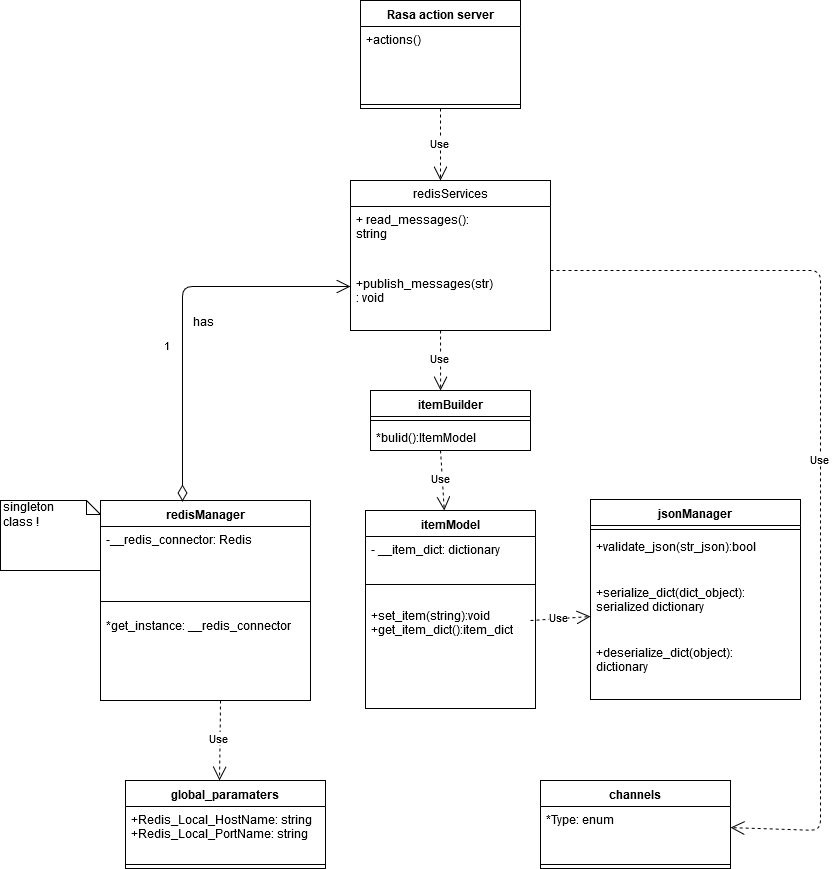

The diagram above was exported from draw.io. Its source (the exported page's mxGraphModel, read from the mxfile embedded in the PNG):
<mxGraphModel dx="1858" dy="907" grid="1" gridSize="10" guides="1" tooltips="1" connect="1" arrows="1" fold="1" page="1" pageScale="1" pageWidth="850" pageHeight="1100" background="#ffffff" math="0" shadow="0">
  <root>
    <mxCell id="0" />
    <mxCell id="1" parent="0" />
    <mxCell id="aszK1Voby3b6dDmrSq46-1" value="global_paramaters" style="swimlane;fontStyle=1;align=center;verticalAlign=top;childLayout=stackLayout;horizontal=1;startSize=26;horizontalStack=0;resizeParent=1;resizeParentMax=0;resizeLast=0;collapsible=1;marginBottom=0;" parent="1" vertex="1">
      <mxGeometry x="125" y="1000" width="200" height="88" as="geometry" />
    </mxCell>
    <mxCell id="aszK1Voby3b6dDmrSq46-2" value="+Redis_Local_HostName: string&#10;+Redis_Local_PortName: string&#10;" style="text;strokeColor=none;fillColor=none;align=left;verticalAlign=top;spacingLeft=4;spacingRight=4;overflow=hidden;rotatable=0;points=[[0,0.5],[1,0.5]];portConstraint=eastwest;" parent="aszK1Voby3b6dDmrSq46-1" vertex="1">
      <mxGeometry y="26" width="200" height="54" as="geometry" />
    </mxCell>
    <mxCell id="aszK1Voby3b6dDmrSq46-3" value="" style="line;strokeWidth=1;fillColor=none;align=left;verticalAlign=middle;spacingTop=-1;spacingLeft=3;spacingRight=3;rotatable=0;labelPosition=right;points=[];portConstraint=eastwest;" parent="aszK1Voby3b6dDmrSq46-1" vertex="1">
      <mxGeometry y="80" width="200" height="8" as="geometry" />
    </mxCell>
    <mxCell id="aszK1Voby3b6dDmrSq46-9" value="channels" style="swimlane;fontStyle=1;align=center;verticalAlign=top;childLayout=stackLayout;horizontal=1;startSize=26;horizontalStack=0;resizeParent=1;resizeParentMax=0;resizeLast=0;collapsible=1;marginBottom=0;" parent="1" vertex="1">
      <mxGeometry x="540" y="1000" width="190" height="88" as="geometry" />
    </mxCell>
    <mxCell id="aszK1Voby3b6dDmrSq46-10" value="*Type: enum" style="text;strokeColor=none;fillColor=none;align=left;verticalAlign=top;spacingLeft=4;spacingRight=4;overflow=hidden;rotatable=0;points=[[0,0.5],[1,0.5]];portConstraint=eastwest;" parent="aszK1Voby3b6dDmrSq46-9" vertex="1">
      <mxGeometry y="26" width="190" height="54" as="geometry" />
    </mxCell>
    <mxCell id="aszK1Voby3b6dDmrSq46-11" value="" style="line;strokeWidth=1;fillColor=none;align=left;verticalAlign=middle;spacingTop=-1;spacingLeft=3;spacingRight=3;rotatable=0;labelPosition=right;points=[];portConstraint=eastwest;" parent="aszK1Voby3b6dDmrSq46-9" vertex="1">
      <mxGeometry y="80" width="190" height="8" as="geometry" />
    </mxCell>
    <mxCell id="aszK1Voby3b6dDmrSq46-14" value="redisManager" style="swimlane;fontStyle=1;align=center;verticalAlign=top;childLayout=stackLayout;horizontal=1;startSize=26;horizontalStack=0;resizeParent=1;resizeParentMax=0;resizeLast=0;collapsible=1;marginBottom=0;" parent="1" vertex="1">
      <mxGeometry x="100" y="720" width="210" height="200" as="geometry" />
    </mxCell>
    <mxCell id="aszK1Voby3b6dDmrSq46-15" value="-__redis_connector: Redis" style="text;strokeColor=none;fillColor=none;align=left;verticalAlign=top;spacingLeft=4;spacingRight=4;overflow=hidden;rotatable=0;points=[[0,0.5],[1,0.5]];portConstraint=eastwest;" parent="aszK1Voby3b6dDmrSq46-14" vertex="1">
      <mxGeometry y="26" width="210" height="64" as="geometry" />
    </mxCell>
    <mxCell id="aszK1Voby3b6dDmrSq46-16" value="" style="line;strokeWidth=1;fillColor=none;align=left;verticalAlign=middle;spacingTop=-1;spacingLeft=3;spacingRight=3;rotatable=0;labelPosition=right;points=[];portConstraint=eastwest;" parent="aszK1Voby3b6dDmrSq46-14" vertex="1">
      <mxGeometry y="90" width="210" height="22" as="geometry" />
    </mxCell>
    <mxCell id="aszK1Voby3b6dDmrSq46-17" value="*get_instance: __redis_connector" style="text;strokeColor=none;fillColor=none;align=left;verticalAlign=top;spacingLeft=4;spacingRight=4;overflow=hidden;rotatable=0;points=[[0,0.5],[1,0.5]];portConstraint=eastwest;" parent="aszK1Voby3b6dDmrSq46-14" vertex="1">
      <mxGeometry y="112" width="210" height="88" as="geometry" />
    </mxCell>
    <mxCell id="aszK1Voby3b6dDmrSq46-18" value="jsonManager" style="swimlane;fontStyle=1;align=center;verticalAlign=top;childLayout=stackLayout;horizontal=1;startSize=26;horizontalStack=0;resizeParent=1;resizeParentMax=0;resizeLast=0;collapsible=1;marginBottom=0;" parent="1" vertex="1">
      <mxGeometry x="590" y="719" width="210" height="200" as="geometry" />
    </mxCell>
    <mxCell id="aszK1Voby3b6dDmrSq46-20" value="" style="line;strokeWidth=1;fillColor=none;align=left;verticalAlign=middle;spacingTop=-1;spacingLeft=3;spacingRight=3;rotatable=0;labelPosition=right;points=[];portConstraint=eastwest;" parent="aszK1Voby3b6dDmrSq46-18" vertex="1">
      <mxGeometry y="26" width="210" height="8" as="geometry" />
    </mxCell>
    <mxCell id="aszK1Voby3b6dDmrSq46-23" value="+validate_json(str_json):bool" style="text;strokeColor=none;fillColor=none;align=left;verticalAlign=top;spacingLeft=4;spacingRight=4;overflow=hidden;rotatable=0;points=[[0,0.5],[1,0.5]];portConstraint=eastwest;" parent="aszK1Voby3b6dDmrSq46-18" vertex="1">
      <mxGeometry y="34" width="210" height="46" as="geometry" />
    </mxCell>
    <mxCell id="aszK1Voby3b6dDmrSq46-24" value="+serialize_dict(dict_object):&#10; serialized dictionary" style="text;strokeColor=none;fillColor=none;align=left;verticalAlign=top;spacingLeft=4;spacingRight=4;overflow=hidden;rotatable=0;points=[[0,0.5],[1,0.5]];portConstraint=eastwest;" parent="aszK1Voby3b6dDmrSq46-18" vertex="1">
      <mxGeometry y="80" width="210" height="60" as="geometry" />
    </mxCell>
    <mxCell id="aszK1Voby3b6dDmrSq46-25" value="+deserialize_dict(object):&#10;dictionary" style="text;strokeColor=none;fillColor=none;align=left;verticalAlign=top;spacingLeft=4;spacingRight=4;overflow=hidden;rotatable=0;points=[[0,0.5],[1,0.5]];portConstraint=eastwest;" parent="aszK1Voby3b6dDmrSq46-18" vertex="1">
      <mxGeometry y="140" width="210" height="60" as="geometry" />
    </mxCell>
    <mxCell id="aszK1Voby3b6dDmrSq46-27" value="&lt;div&gt;singleton &lt;br&gt;&lt;/div&gt;&lt;div&gt;class !&lt;br&gt;&lt;/div&gt;" style="shape=note;whiteSpace=wrap;html=1;size=14;verticalAlign=top;align=left;spacingTop=-6;" parent="1" vertex="1">
      <mxGeometry y="720" width="100" height="70" as="geometry" />
    </mxCell>
    <mxCell id="aszK1Voby3b6dDmrSq46-28" value="redisServices" style="swimlane;fontStyle=0;childLayout=stackLayout;horizontal=1;startSize=26;fillColor=none;horizontalStack=0;resizeParent=1;resizeParentMax=0;resizeLast=0;collapsible=1;marginBottom=0;" parent="1" vertex="1">
      <mxGeometry x="350" y="400" width="200" height="150" as="geometry" />
    </mxCell>
    <mxCell id="aszK1Voby3b6dDmrSq46-29" value="+ read_messages():&#10;string" style="text;strokeColor=none;fillColor=none;align=left;verticalAlign=top;spacingLeft=4;spacingRight=4;overflow=hidden;rotatable=0;points=[[0,0.5],[1,0.5]];portConstraint=eastwest;" parent="aszK1Voby3b6dDmrSq46-28" vertex="1">
      <mxGeometry y="26" width="200" height="64" as="geometry" />
    </mxCell>
    <mxCell id="aszK1Voby3b6dDmrSq46-30" value="+publish_messages(str)&#10;: void&#10;" style="text;strokeColor=none;fillColor=none;align=left;verticalAlign=top;spacingLeft=4;spacingRight=4;overflow=hidden;rotatable=0;points=[[0,0.5],[1,0.5]];portConstraint=eastwest;" parent="aszK1Voby3b6dDmrSq46-28" vertex="1">
      <mxGeometry y="90" width="200" height="60" as="geometry" />
    </mxCell>
    <mxCell id="aszK1Voby3b6dDmrSq46-32" value="Use" style="endArrow=open;endSize=12;dashed=1;html=1;entryX=0.47;entryY=0;entryDx=0;entryDy=0;entryPerimeter=0;" parent="1" target="aszK1Voby3b6dDmrSq46-1" edge="1">
      <mxGeometry width="160" relative="1" as="geometry">
        <mxPoint x="220" y="920" as="sourcePoint" />
        <mxPoint x="380" y="920" as="targetPoint" />
      </mxGeometry>
    </mxCell>
    <mxCell id="aszK1Voby3b6dDmrSq46-34" value="Use" style="endArrow=open;endSize=12;dashed=1;html=1;exitX=1;exitY=0;exitDx=0;exitDy=0;exitPerimeter=0;" parent="1" source="aszK1Voby3b6dDmrSq46-30" target="aszK1Voby3b6dDmrSq46-9" edge="1">
      <mxGeometry width="160" relative="1" as="geometry">
        <mxPoint x="520" y="560" as="sourcePoint" />
        <mxPoint x="680" y="560" as="targetPoint" />
        <Array as="points">
          <mxPoint x="820" y="490" />
          <mxPoint x="820" y="1050" />
        </Array>
      </mxGeometry>
    </mxCell>
    <mxCell id="aszK1Voby3b6dDmrSq46-39" value="1" style="endArrow=open;html=1;endSize=12;startArrow=diamondThin;startSize=14;startFill=0;edgeStyle=orthogonalEdgeStyle;align=left;verticalAlign=bottom;entryX=0;entryY=0.267;entryDx=0;entryDy=0;entryPerimeter=0;exitX=0.392;exitY=0.005;exitDx=0;exitDy=0;exitPerimeter=0;" parent="1" source="aszK1Voby3b6dDmrSq46-14" target="aszK1Voby3b6dDmrSq46-30" edge="1">
      <mxGeometry x="-0.0805" y="36" relative="1" as="geometry">
        <mxPoint x="350" y="730" as="sourcePoint" />
        <mxPoint x="510" y="730" as="targetPoint" />
        <mxPoint x="16" y="30" as="offset" />
      </mxGeometry>
    </mxCell>
    <mxCell id="aszK1Voby3b6dDmrSq46-44" value="has" style="text;html=1;resizable=0;points=[];align=center;verticalAlign=middle;labelBackgroundColor=#ffffff;" parent="aszK1Voby3b6dDmrSq46-39" vertex="1" connectable="0">
      <mxGeometry x="-0.0633" y="-20" relative="1" as="geometry">
        <mxPoint as="offset" />
      </mxGeometry>
    </mxCell>
    <mxCell id="aszK1Voby3b6dDmrSq46-45" value="Rasa action server" style="swimlane;fontStyle=1;align=center;verticalAlign=top;childLayout=stackLayout;horizontal=1;startSize=26;horizontalStack=0;resizeParent=1;resizeParentMax=0;resizeLast=0;collapsible=1;marginBottom=0;" parent="1" vertex="1">
      <mxGeometry x="360" y="220" width="160" height="108" as="geometry" />
    </mxCell>
    <mxCell id="aszK1Voby3b6dDmrSq46-46" value="+actions()" style="text;strokeColor=none;fillColor=none;align=left;verticalAlign=top;spacingLeft=4;spacingRight=4;overflow=hidden;rotatable=0;points=[[0,0.5],[1,0.5]];portConstraint=eastwest;" parent="aszK1Voby3b6dDmrSq46-45" vertex="1">
      <mxGeometry y="26" width="160" height="74" as="geometry" />
    </mxCell>
    <mxCell id="aszK1Voby3b6dDmrSq46-47" value="" style="line;strokeWidth=1;fillColor=none;align=left;verticalAlign=middle;spacingTop=-1;spacingLeft=3;spacingRight=3;rotatable=0;labelPosition=right;points=[];portConstraint=eastwest;" parent="aszK1Voby3b6dDmrSq46-45" vertex="1">
      <mxGeometry y="100" width="160" height="8" as="geometry" />
    </mxCell>
    <mxCell id="aszK1Voby3b6dDmrSq46-49" value="Use" style="endArrow=open;endSize=12;dashed=1;html=1;entryX=0.45;entryY=0;entryDx=0;entryDy=0;entryPerimeter=0;exitX=0.5;exitY=1;exitDx=0;exitDy=0;" parent="1" source="aszK1Voby3b6dDmrSq46-45" target="aszK1Voby3b6dDmrSq46-28" edge="1">
      <mxGeometry width="160" relative="1" as="geometry">
        <mxPoint x="410" y="430" as="sourcePoint" />
        <mxPoint x="570" y="430" as="targetPoint" />
      </mxGeometry>
    </mxCell>
    <mxCell id="aszK1Voby3b6dDmrSq46-58" value="itemModel" style="swimlane;fontStyle=1;align=center;verticalAlign=top;childLayout=stackLayout;horizontal=1;startSize=26;horizontalStack=0;resizeParent=1;resizeParentMax=0;resizeLast=0;collapsible=1;marginBottom=0;" parent="1" vertex="1">
      <mxGeometry x="365" y="730" width="170" height="198" as="geometry" />
    </mxCell>
    <mxCell id="aszK1Voby3b6dDmrSq46-59" value="- __item_dict: dictionary" style="text;strokeColor=none;fillColor=none;align=left;verticalAlign=top;spacingLeft=4;spacingRight=4;overflow=hidden;rotatable=0;points=[[0,0.5],[1,0.5]];portConstraint=eastwest;" parent="aszK1Voby3b6dDmrSq46-58" vertex="1">
      <mxGeometry y="26" width="170" height="44" as="geometry" />
    </mxCell>
    <mxCell id="aszK1Voby3b6dDmrSq46-60" value="" style="line;strokeWidth=1;fillColor=none;align=left;verticalAlign=middle;spacingTop=-1;spacingLeft=3;spacingRight=3;rotatable=0;labelPosition=right;points=[];portConstraint=eastwest;" parent="aszK1Voby3b6dDmrSq46-58" vertex="1">
      <mxGeometry y="70" width="170" height="8" as="geometry" />
    </mxCell>
    <mxCell id="aszK1Voby3b6dDmrSq46-62" value="Use" style="endArrow=open;endSize=12;dashed=1;html=1;" parent="aszK1Voby3b6dDmrSq46-58" target="aszK1Voby3b6dDmrSq46-24" edge="1">
      <mxGeometry width="160" relative="1" as="geometry">
        <mxPoint x="165" y="110" as="sourcePoint" />
        <mxPoint x="325" y="110" as="targetPoint" />
      </mxGeometry>
    </mxCell>
    <mxCell id="aszK1Voby3b6dDmrSq46-61" value="&#10;+set_item(string):void&#10;+get_item_dict():item_dict" style="text;strokeColor=none;fillColor=none;align=left;verticalAlign=top;spacingLeft=4;spacingRight=4;overflow=hidden;rotatable=0;points=[[0,0.5],[1,0.5]];portConstraint=eastwest;" parent="aszK1Voby3b6dDmrSq46-58" vertex="1">
      <mxGeometry y="78" width="170" height="120" as="geometry" />
    </mxCell>
    <mxCell id="fjPQZIpH8JZPeGbeUVXj-1" value="itemBuilder" style="swimlane;fontStyle=1;align=center;verticalAlign=top;childLayout=stackLayout;horizontal=1;startSize=26;horizontalStack=0;resizeParent=1;resizeParentMax=0;resizeLast=0;collapsible=1;marginBottom=0;" vertex="1" parent="1">
      <mxGeometry x="370" y="610" width="160" height="60" as="geometry" />
    </mxCell>
    <mxCell id="fjPQZIpH8JZPeGbeUVXj-3" value="" style="line;strokeWidth=1;fillColor=none;align=left;verticalAlign=middle;spacingTop=-1;spacingLeft=3;spacingRight=3;rotatable=0;labelPosition=right;points=[];portConstraint=eastwest;" vertex="1" parent="fjPQZIpH8JZPeGbeUVXj-1">
      <mxGeometry y="26" width="160" height="8" as="geometry" />
    </mxCell>
    <mxCell id="fjPQZIpH8JZPeGbeUVXj-4" value="*bulid():ItemModel" style="text;strokeColor=none;fillColor=none;align=left;verticalAlign=top;spacingLeft=4;spacingRight=4;overflow=hidden;rotatable=0;points=[[0,0.5],[1,0.5]];portConstraint=eastwest;" vertex="1" parent="fjPQZIpH8JZPeGbeUVXj-1">
      <mxGeometry y="34" width="160" height="26" as="geometry" />
    </mxCell>
    <mxCell id="fjPQZIpH8JZPeGbeUVXj-5" value="Use" style="endArrow=open;endSize=12;dashed=1;html=1;entryX=0.438;entryY=0;entryDx=0;entryDy=0;entryPerimeter=0;" edge="1" parent="1" target="fjPQZIpH8JZPeGbeUVXj-1">
      <mxGeometry width="160" relative="1" as="geometry">
        <mxPoint x="440" y="550" as="sourcePoint" />
        <mxPoint x="600" y="550" as="targetPoint" />
      </mxGeometry>
    </mxCell>
    <mxCell id="fjPQZIpH8JZPeGbeUVXj-6" value="Use" style="endArrow=open;endSize=12;dashed=1;html=1;" edge="1" parent="1" target="aszK1Voby3b6dDmrSq46-58">
      <mxGeometry width="160" relative="1" as="geometry">
        <mxPoint x="440" y="670" as="sourcePoint" />
        <mxPoint x="600" y="670" as="targetPoint" />
      </mxGeometry>
    </mxCell>
  </root>
</mxGraphModel>